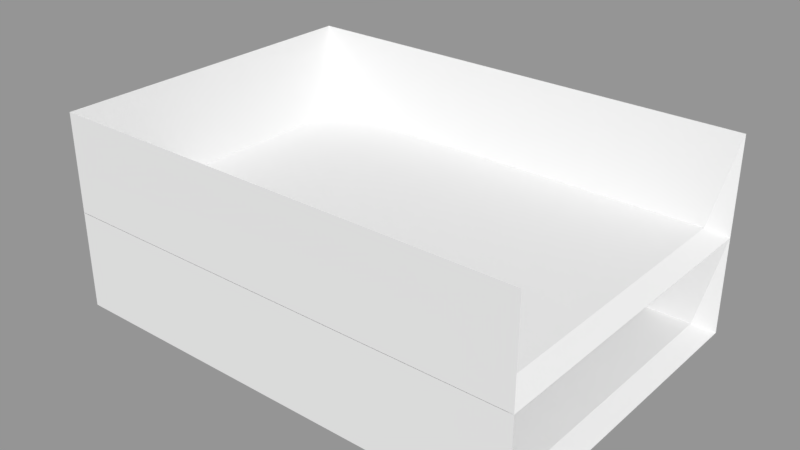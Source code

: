 # Source: In_Tray.blend  (saved by Blender 2.79.0; exported with 4.5.12 LTS)
import bpy
from mathutils import Matrix  # noqa: F401  (used for matrix-valued properties, if any)

bpy.ops.wm.read_factory_settings(use_empty=True)
scene = bpy.context.scene
scene.name = 'Scene'

# ---- collections
col_collection_1 = bpy.data.collections.new('Collection 1'); scene.collection.children.link(col_collection_1)

# ---- materials (node trees are filled in below, after node groups)
mat_material = bpy.data.materials.new('Material')
mat_material.alpha_threshold = 0.0
mat_material.use_transparent_shadow = False
mat_material.roughness = 0.5
mat_material.line_color = (0.0, 0.0, 0.0, 1.0)

# ---- material node trees

# ---- meshes
me_cube_001 = bpy.data.meshes.new('Cube.001')
me_cube_001.from_pydata([(0.165, 0.115, 4.823e-07), (0.165, -0.115, 4.823e-07), (-0.165, -0.115, 4.823e-07), (-0.165, 0.115, 4.823e-07), (0.1517, 0.1057, 0.006133), (0.1517, -0.1057, 0.006133), (-0.1517, -0.1057, 0.006133), (-0.1517, 0.1057, 0.006133), (0.165, 0.115, 0.068), (0.165, -0.115, 0.068), (-0.165, 0.115, 0.068), (-0.165, -0.115, 0.068)], [], [(0, 1, 2, 3), (4, 7, 6, 5), (1, 0, 4, 5), (1, 9, 11, 2), (2, 11, 10, 3), (8, 0, 3, 10), (8, 4, 0), (7, 4, 8, 10), (5, 6, 11, 9), (6, 7, 10, 11), (9, 1, 5)])
_uv = me_cube_001.uv_layers.new(name='UVMap')
_uv.uv.foreach_set('vector', [0.5878, 0.0001722, 0.5878, 0.271, 0.1992, 0.271, 0.1992, 0.0001722, 0.5565, 0.5204, 0.1992, 0.5204, 0.1992, 0.2714, 0.5565, 0.2714, 0.2474, 0.6816, 0.5182, 0.6816, 0.5073, 0.6988, 0.2583, 0.6988, 0.5878, 0.6012, 0.5878, 0.6813, 0.1992, 0.6813, 0.1992, 0.6012, 0.1992, 0.826, 0.1992, 0.7459, 0.4701, 0.7459, 0.4701, 0.826, 0.5878, 0.5207, 0.5878, 0.6008, 0.1992, 0.6008, 0.1992, 0.5207, 0.5664, 0.7456, 0.5073, 0.6988, 0.5182, 0.6816, 0.0747, 0.6245, 0.1989, 0.9595, 0.1352, 0.9998, 0.0001722, 0.6354, 0.1989, 0.04046, 0.0747, 0.3755, 0.0001722, 0.3646, 0.1352, 0.0001722, 0.0747, 0.3755, 0.0747, 0.6245, 0.0001722, 0.6354, 0.0001722, 0.3646, 0.1992, 0.7456, 0.2474, 0.6816, 0.2583, 0.6988])
me_cube_001.materials.append(mat_material)
me_cube_001.use_remesh_preserve_volume = False
me_cube_001.use_remesh_preserve_attributes = False
me_cube_001.use_mirror_vertex_groups = False
me_cube_001.update()
me_cube = bpy.data.meshes.new('Cube')
me_cube.from_pydata([(0.165, 0.115, 4.823e-07), (0.165, -0.115, 4.823e-07), (-0.165, -0.115, 4.823e-07), (-0.165, 0.115, 4.823e-07), (0.1517, 0.1057, 0.006133), (0.1517, -0.1057, 0.006133), (-0.1517, -0.1057, 0.006133), (-0.1517, 0.1057, 0.006133), (0.165, 0.115, 0.068), (0.165, -0.115, 0.068), (-0.165, 0.115, 0.068), (-0.165, -0.115, 0.068)], [], [(0, 1, 2, 3), (4, 7, 6, 5), (1, 0, 4, 5), (1, 9, 11, 2), (2, 11, 10, 3), (8, 0, 3, 10), (8, 4, 0), (7, 4, 8, 10), (5, 6, 11, 9), (6, 7, 10, 11), (9, 1, 5)])
_uv = me_cube.uv_layers.new(name='UVMap')
_uv.uv.foreach_set('vector', [0.5878, 0.0001722, 0.5878, 0.271, 0.1992, 0.271, 0.1992, 0.0001722, 0.5565, 0.5204, 0.1992, 0.5204, 0.1992, 0.2714, 0.5565, 0.2714, 0.2474, 0.6816, 0.5182, 0.6816, 0.5073, 0.6988, 0.2583, 0.6988, 0.5878, 0.6012, 0.5878, 0.6813, 0.1992, 0.6813, 0.1992, 0.6012, 0.1992, 0.826, 0.1992, 0.7459, 0.4701, 0.7459, 0.4701, 0.826, 0.5878, 0.5207, 0.5878, 0.6008, 0.1992, 0.6008, 0.1992, 0.5207, 0.5664, 0.7456, 0.5073, 0.6988, 0.5182, 0.6816, 0.0747, 0.6245, 0.1989, 0.9595, 0.1352, 0.9998, 0.0001722, 0.6354, 0.1989, 0.04046, 0.0747, 0.3755, 0.0001722, 0.3646, 0.1352, 0.0001722, 0.0747, 0.3755, 0.0747, 0.6245, 0.0001722, 0.6354, 0.0001722, 0.3646, 0.1992, 0.7456, 0.2474, 0.6816, 0.2583, 0.6988])
me_cube.materials.append(mat_material)
me_cube.use_remesh_preserve_volume = False
me_cube.use_remesh_preserve_attributes = False
me_cube.use_mirror_vertex_groups = False
me_cube.update()

# ---- objects
ob_top_tray = bpy.data.objects.new('Top Tray', me_cube_001)
ob_bottom_tray = bpy.data.objects.new('Bottom Tray', me_cube)

# ---- transforms, parenting, visibility, modifiers, constraints
ob_top_tray.location = (0.0, 0.0, 0.06819)
ob_top_tray.lock_rotations_4d = False
ob_top_tray.empty_display_type = 'ARROWS'
ob_top_tray.lineart.crease_threshold = 0.0
ob_bottom_tray.location = (0.0, 0.0, 0.0)
ob_bottom_tray.lock_rotations_4d = False
ob_bottom_tray.empty_display_type = 'ARROWS'
ob_bottom_tray.lineart.crease_threshold = 0.0

# ---- collection membership
col_collection_1.objects.link(ob_top_tray)
col_collection_1.objects.link(ob_bottom_tray)

# ---- scene / render settings (as saved in the file)
scene.frame_start = 1; scene.frame_end = 250; scene.frame_set(1)
scene.render.engine = 'BLENDER_EEVEE_NEXT'
scene.render.resolution_percentage = 50
scene.render.dither_intensity = 0.0
scene.cycles.use_denoising = False
scene.cycles.samples = 128
scene.cycles.sampling_pattern = 'TABULATED_SOBOL'
scene.cycles.use_adaptive_sampling = False
scene.cycles.use_light_tree = False
scene.cycles.blur_glossy = 0.0
scene.cycles.sample_clamp_indirect = 0.0
scene.view_settings.view_transform = 'Standard'
bpy.context.view_layer.update()

# ---- added for rendering (the .blend has no active camera and no usable light): camera, sun + grey world if the file has none
cam_auto = bpy.data.cameras.new('AutoCamera')
cam_auto.lens = 50.0
cam_auto.sensor_width = 36.0
cam_auto.clip_end = 1000.0
ob_auto_camera = bpy.data.objects.new('AutoCamera', cam_auto)
scene.collection.objects.link(ob_auto_camera)
ob_auto_camera.location = (0.392918, -0.471502, 0.38243)
ob_auto_camera.rotation_euler = (1.09748, -7.21219e-08, 0.694738)
scene.camera = ob_auto_camera
light_auto_sun = bpy.data.lights.new('AutoSun', 'SUN')
light_auto_sun.energy = 3.0
light_auto_sun.angle = 0.0523599
ob_auto_sun = bpy.data.objects.new('AutoSun', light_auto_sun)
scene.collection.objects.link(ob_auto_sun)
ob_auto_sun.rotation_euler = (0.872665, 0.174533, 0.523599)
if scene.world is None:
    world_auto = bpy.data.worlds.new('AutoWorld')
    world_auto.color = (0.3, 0.3, 0.3)
    scene.world = world_auto
bpy.context.view_layer.update()
